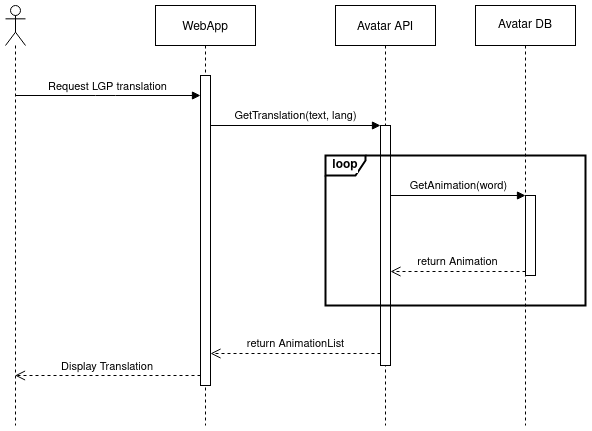

The diagram above was exported from draw.io. Its source (the exported page's mxGraphModel, read from the mxfile embedded in the PNG):
<mxGraphModel dx="1422" dy="775" grid="1" gridSize="10" guides="1" tooltips="1" connect="1" arrows="1" fold="1" page="1" pageScale="1" pageWidth="1100" pageHeight="850" math="0" shadow="0">
  <root>
    <mxCell id="0" />
    <mxCell id="1" parent="0" />
    <mxCell id="3nuBFxr9cyL0pnOWT2aG-1" value="WebApp" style="shape=umlLifeline;perimeter=lifelinePerimeter;container=1;collapsible=0;recursiveResize=0;rounded=0;shadow=0;strokeWidth=1;" parent="1" vertex="1">
      <mxGeometry x="170" y="80" width="100" height="420" as="geometry" />
    </mxCell>
    <mxCell id="3nuBFxr9cyL0pnOWT2aG-2" value="" style="points=[];perimeter=orthogonalPerimeter;rounded=0;shadow=0;strokeWidth=1;" parent="3nuBFxr9cyL0pnOWT2aG-1" vertex="1">
      <mxGeometry x="45" y="70" width="10" height="310" as="geometry" />
    </mxCell>
    <mxCell id="3nuBFxr9cyL0pnOWT2aG-5" value="Avatar API" style="shape=umlLifeline;perimeter=lifelinePerimeter;container=1;collapsible=0;recursiveResize=0;rounded=0;shadow=0;strokeWidth=1;" parent="1" vertex="1">
      <mxGeometry x="350" y="80" width="100" height="420" as="geometry" />
    </mxCell>
    <mxCell id="FSToMLk3ME3tA_7Nq4md-2" value="" style="html=1;points=[];perimeter=orthogonalPerimeter;labelBackgroundColor=#ffffff;strokeWidth=1;" parent="3nuBFxr9cyL0pnOWT2aG-5" vertex="1">
      <mxGeometry x="45" y="120" width="10" height="240" as="geometry" />
    </mxCell>
    <mxCell id="p8yf5OMEc5uxuksPVZm--1" value="" style="shape=umlLifeline;participant=umlActor;perimeter=lifelinePerimeter;whiteSpace=wrap;html=1;container=1;collapsible=0;recursiveResize=0;verticalAlign=top;spacingTop=36;outlineConnect=0;" parent="1" vertex="1">
      <mxGeometry x="20" y="80" width="20" height="420" as="geometry" />
    </mxCell>
    <mxCell id="p8yf5OMEc5uxuksPVZm--46" value="Display Translation" style="verticalAlign=bottom;endArrow=open;dashed=1;endSize=8;shadow=0;strokeWidth=1;" parent="1" source="3nuBFxr9cyL0pnOWT2aG-2" target="p8yf5OMEc5uxuksPVZm--1" edge="1">
      <mxGeometry relative="1" as="geometry">
        <mxPoint x="75" y="830" as="targetPoint" />
        <mxPoint x="140" y="830" as="sourcePoint" />
        <Array as="points">
          <mxPoint x="160" y="450" />
        </Array>
      </mxGeometry>
    </mxCell>
    <mxCell id="p8yf5OMEc5uxuksPVZm--47" value="Request LGP translation" style="verticalAlign=bottom;endArrow=block;shadow=0;strokeWidth=1;" parent="1" source="p8yf5OMEc5uxuksPVZm--1" target="3nuBFxr9cyL0pnOWT2aG-2" edge="1">
      <mxGeometry relative="1" as="geometry">
        <mxPoint x="-20" y="180.00000000000364" as="sourcePoint" />
        <mxPoint x="140" y="180" as="targetPoint" />
        <Array as="points">
          <mxPoint x="120" y="170" />
        </Array>
      </mxGeometry>
    </mxCell>
    <mxCell id="FSToMLk3ME3tA_7Nq4md-1" value="Avatar DB" style="shape=umlLifeline;perimeter=lifelinePerimeter;whiteSpace=wrap;html=1;container=1;collapsible=0;recursiveResize=0;outlineConnect=0;labelBackgroundColor=#ffffff;strokeWidth=1;" parent="1" vertex="1">
      <mxGeometry x="490" y="80" width="100" height="420" as="geometry" />
    </mxCell>
    <mxCell id="FSToMLk3ME3tA_7Nq4md-5" value="" style="html=1;points=[];perimeter=orthogonalPerimeter;labelBackgroundColor=#ffffff;strokeWidth=1;" parent="FSToMLk3ME3tA_7Nq4md-1" vertex="1">
      <mxGeometry x="50" y="190" width="10" height="80" as="geometry" />
    </mxCell>
    <mxCell id="FSToMLk3ME3tA_7Nq4md-3" value="GetTranslation(text, lang)" style="html=1;verticalAlign=bottom;endArrow=block;entryX=0;entryY=0;strokeWidth=1;" parent="1" source="3nuBFxr9cyL0pnOWT2aG-2" target="FSToMLk3ME3tA_7Nq4md-2" edge="1">
      <mxGeometry relative="1" as="geometry">
        <mxPoint x="330" y="200" as="sourcePoint" />
      </mxGeometry>
    </mxCell>
    <mxCell id="FSToMLk3ME3tA_7Nq4md-4" value="return AnimationList" style="html=1;verticalAlign=bottom;endArrow=open;dashed=1;endSize=8;exitX=0;exitY=0.95;strokeWidth=1;" parent="1" source="FSToMLk3ME3tA_7Nq4md-2" target="3nuBFxr9cyL0pnOWT2aG-2" edge="1">
      <mxGeometry relative="1" as="geometry">
        <mxPoint x="330" y="276" as="targetPoint" />
      </mxGeometry>
    </mxCell>
    <mxCell id="FSToMLk3ME3tA_7Nq4md-6" value="GetAnimation(word)" style="html=1;verticalAlign=bottom;endArrow=block;entryX=0;entryY=0;strokeWidth=1;" parent="1" source="FSToMLk3ME3tA_7Nq4md-2" target="FSToMLk3ME3tA_7Nq4md-5" edge="1">
      <mxGeometry relative="1" as="geometry">
        <mxPoint x="470" y="230" as="sourcePoint" />
      </mxGeometry>
    </mxCell>
    <mxCell id="FSToMLk3ME3tA_7Nq4md-7" value="return Animation" style="html=1;verticalAlign=bottom;endArrow=open;dashed=1;endSize=8;exitX=0;exitY=0.95;strokeWidth=1;" parent="1" source="FSToMLk3ME3tA_7Nq4md-5" target="FSToMLk3ME3tA_7Nq4md-2" edge="1">
      <mxGeometry relative="1" as="geometry">
        <mxPoint x="470" y="306" as="targetPoint" />
      </mxGeometry>
    </mxCell>
    <mxCell id="FSToMLk3ME3tA_7Nq4md-8" value="loop" style="shape=umlFrame;whiteSpace=wrap;html=1;labelBackgroundColor=#ffffff;strokeWidth=2;width=40;height=20;fontStyle=1" parent="1" vertex="1">
      <mxGeometry x="340" y="230" width="260" height="150" as="geometry" />
    </mxCell>
  </root>
</mxGraphModel>